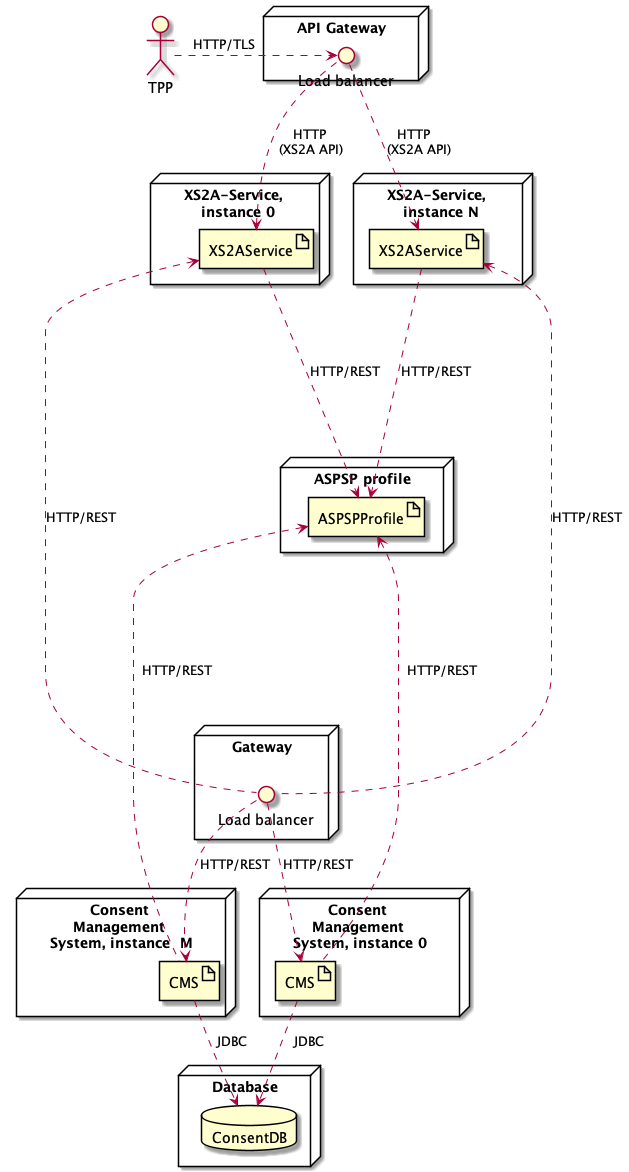

The diagram above was rendered by PlantUML. Its source (embedded in the PNG):
@startuml

actor TPP

node "API Gateway" as node_gw {
    interface "Load balancer" as lb_0
}

TPP .> lb_0: "HTTP/TLS                "

node "ASPSP profile" {
    artifact ASPSPProfile
}

node "XS2A-Service, \n instance N" {
    artifact XS2AService as xs2a_0

lb_0 .> xs2a_0 : "HTTP         \n(XS2A API)      "
xs2a_0 ....> ASPSPProfile: "HTTP/REST"
}

node "XS2A-Service, \n instance 0" {
    artifact XS2AService as xs2a_1

lb_0 ..> xs2a_1 : "HTTP       \n(XS2A API)      "
xs2a_1 ....> ASPSPProfile: "HTTP/REST"
}

node "Gateway" as balancer {
    interface "Load balancer" as lb_1
}

node "Consent \nManagement \nSystem, instance 0" {
    artifact CMS as cms_0
}

node "Consent \nManagement \nSystem, instance  M" {
    artifact CMS as cms_1
}

node Database {
    database ConsentDB
}

xs2a_0 <.. lb_1 : "HTTP/REST"
xs2a_1 <.. lb_1 : "HTTP/REST"
ASPSPProfile <..... cms_0 : "  HTTP/REST     "
ASPSPProfile <..... cms_1 : "  HTTP/REST    "

lb_1 ..> cms_0 : "HTTP/REST"
lb_1 ..> cms_1 : "HTTP/REST"

cms_0 ..> ConsentDB: "  JDBC  "
cms_1 ..> ConsentDB: " JDBC      "

@enduml